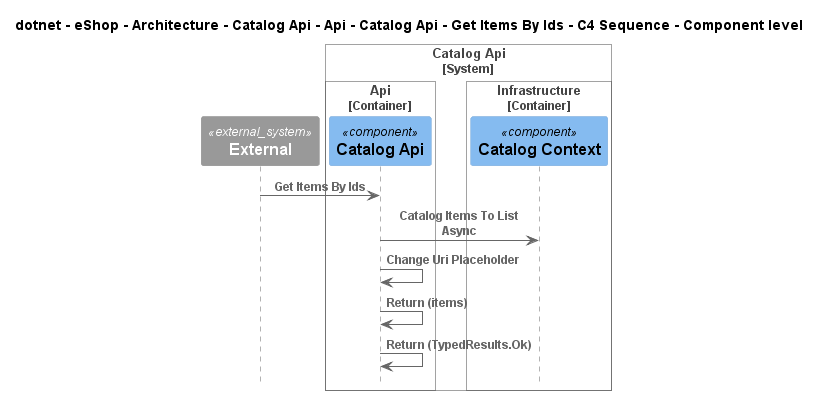

The diagram above was rendered by PlantUML. Its source (embedded in the PNG):
@startuml
!pragma layout smetana
!include ..\..\..\..\..\..\..\..\..\..\..\.c4s\C4_Sequence.puml

title dotnet - eShop - Architecture - Catalog Api - Api - Catalog Api - Get Items By Ids - C4 Sequence - Component level

System_Ext(C4InterFlow.SoftwareSystems.ExternalSystem, "External", "")

System_Boundary(dotnet.eShop.Architecture.SoftwareSystems.CatalogApi, "Catalog Api")
    
Container_Boundary(dotnet.eShop.Architecture.SoftwareSystems.CatalogApi.Containers.Api, "Api")
    Component(dotnet.eShop.Architecture.SoftwareSystems.CatalogApi.Containers.Api.Components.CatalogApi, "Catalog Api", "", "")
Boundary_End()
    
Container_Boundary(dotnet.eShop.Architecture.SoftwareSystems.CatalogApi.Containers.Infrastructure, "Infrastructure")
    Component(dotnet.eShop.Architecture.SoftwareSystems.CatalogApi.Containers.Infrastructure.Components.CatalogContext, "Catalog Context", "", "")
Boundary_End()
Boundary_End()

Rel(C4InterFlow.SoftwareSystems.ExternalSystem, dotnet.eShop.Architecture.SoftwareSystems.CatalogApi.Containers.Api.Components.CatalogApi, "Get Items By Ids")
Rel(dotnet.eShop.Architecture.SoftwareSystems.CatalogApi.Containers.Api.Components.CatalogApi, dotnet.eShop.Architecture.SoftwareSystems.CatalogApi.Containers.Infrastructure.Components.CatalogContext, "Catalog Items To List Async")
Rel(dotnet.eShop.Architecture.SoftwareSystems.CatalogApi.Containers.Api.Components.CatalogApi, dotnet.eShop.Architecture.SoftwareSystems.CatalogApi.Containers.Api.Components.CatalogApi, "Change Uri Placeholder")
Rel(dotnet.eShop.Architecture.SoftwareSystems.CatalogApi.Containers.Api.Components.CatalogApi, dotnet.eShop.Architecture.SoftwareSystems.CatalogApi.Containers.Api.Components.CatalogApi, "Return (items)")
Rel(dotnet.eShop.Architecture.SoftwareSystems.CatalogApi.Containers.Api.Components.CatalogApi, dotnet.eShop.Architecture.SoftwareSystems.CatalogApi.Containers.Api.Components.CatalogApi, "Return (TypedResults.Ok)")


@enduml